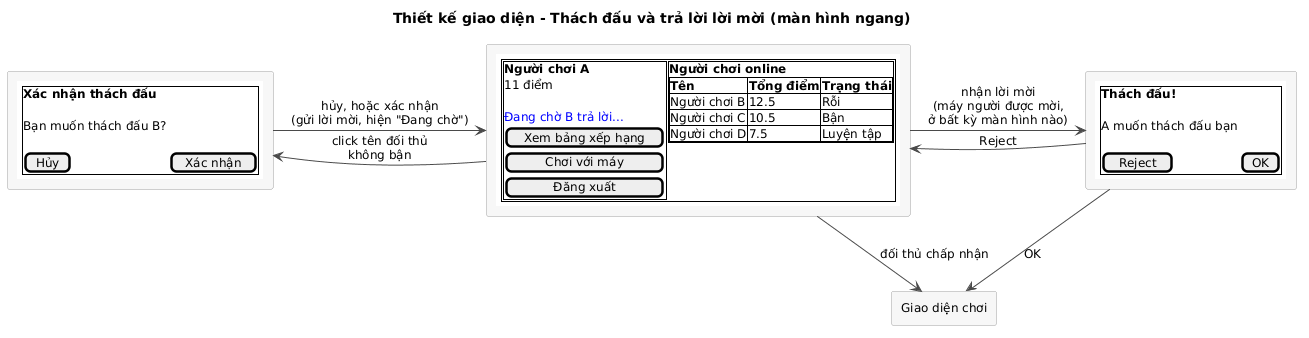

The diagram above was rendered by PlantUML. Its source (embedded in the PNG):
@startuml
title Thiết kế giao diện - Thách đấu và trả lời lời mời (màn hình ngang)

skinparam shadowing false
skinparam defaultFontSize 12
skinparam ArrowColor #4A4A4A
skinparam rectangle {
  BackgroundColor #F7F7F7
  BorderColor #9E9E9E
}

rectangle Main [
{{salt
{+
  { {+
      <b>Người chơi A
      11 điểm
      .
      <color:blue>Đang chờ B trả lời...
      [ Xem bảng xếp hạng ]
      [   Chơi với máy    ]
      [     Đăng xuất     ]
    } | {+
      <b>Người chơi online
      {#
        <b>Tên | <b>Tổng điểm | <b>Trạng thái
        Người chơi B | 12.5 | Rỗi
        Người chơi C | 10.5 | Bận
        Người chơi D | 7.5 | Luyện tập
      }
    } }
}
}}
]

rectangle Confirm [
{{salt
{+
  <b>Xác nhận thách đấu
  .
  Bạn muốn thách đấu B?
  .
  [ Hủy ] | [ Xác nhận ]
}
}}
]

rectangle Invite [
{{salt
{+
  <b>Thách đấu!
  .
  A muốn thách đấu bạn
  .
  [ Reject ] | [ OK ]
}
}}
]

rectangle "Giao diện chơi" as Match

Main -left-> Confirm : click tên đối thủ\nkhông bận
Confirm -right-> Main : hủy, hoặc xác nhận\n(gửi lời mời, hiện "Đang chờ")
Main -right-> Invite : nhận lời mời\n(máy người được mời,\nở bất kỳ màn hình nào)
Invite -left-> Main : Reject
Invite -down-> Match : OK
Main -down-> Match : đối thủ chấp nhận
@enduml